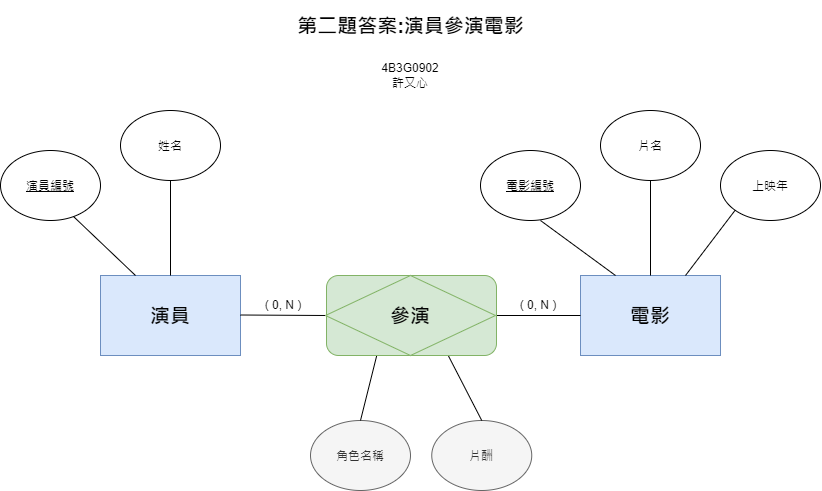

The diagram above was exported from draw.io. Its source (the exported page's mxGraphModel, read from the mxfile embedded in the PNG):
<mxGraphModel dx="1468" dy="751" grid="1" gridSize="10" guides="1" tooltips="1" connect="1" arrows="1" fold="1" page="1" pageScale="1" pageWidth="827" pageHeight="1169" math="0" shadow="0">
  <root>
    <mxCell id="0" />
    <mxCell id="1" parent="0" />
    <mxCell id="-GeWIS2DRV7YX3RJMzJz-1" parent="1" style="rounded=0;whiteSpace=wrap;html=1;fillColor=#dae8fc;strokeColor=#6c8ebf;" value="&lt;font style=&quot;font-size: 20px;&quot;&gt;&lt;b&gt;電影&lt;/b&gt;&lt;/font&gt;" vertex="1">
      <mxGeometry height="80" width="140" x="780" y="325" as="geometry" />
    </mxCell>
    <mxCell id="-GeWIS2DRV7YX3RJMzJz-2" parent="1" style="rounded=0;whiteSpace=wrap;html=1;fillColor=#dae8fc;strokeColor=#6c8ebf;" value="&lt;font style=&quot;font-size: 20px;&quot;&gt;&lt;b&gt;演員&lt;/b&gt;&lt;/font&gt;" vertex="1">
      <mxGeometry height="80" width="140" x="300" y="325" as="geometry" />
    </mxCell>
    <mxCell id="-GeWIS2DRV7YX3RJMzJz-3" parent="1" style="ellipse;whiteSpace=wrap;html=1;shapeInside=1;" value="&lt;u&gt;電影編號&lt;/u&gt;" vertex="1">
      <mxGeometry height="70" width="100" x="680" y="200" as="geometry" />
    </mxCell>
    <mxCell id="-GeWIS2DRV7YX3RJMzJz-4" parent="1" style="ellipse;whiteSpace=wrap;html=1;shapeInside=1;" value="片名" vertex="1">
      <mxGeometry height="70" width="100" x="800" y="160" as="geometry" />
    </mxCell>
    <mxCell id="-GeWIS2DRV7YX3RJMzJz-5" parent="1" style="ellipse;whiteSpace=wrap;html=1;shapeInside=1;" value="上映年" vertex="1">
      <mxGeometry height="70" width="100" x="920" y="200" as="geometry" />
    </mxCell>
    <mxCell id="-GeWIS2DRV7YX3RJMzJz-6" parent="1" style="ellipse;whiteSpace=wrap;html=1;shapeInside=1;" value="姓名&lt;div&gt;&lt;br/&gt;&lt;/div&gt;" vertex="1">
      <mxGeometry height="70" width="100" x="320" y="160" as="geometry" />
    </mxCell>
    <mxCell id="-GeWIS2DRV7YX3RJMzJz-7" parent="1" style="ellipse;whiteSpace=wrap;html=1;shapeInside=1;" value="&lt;u&gt;演員編號&lt;/u&gt;" vertex="1">
      <mxGeometry height="70" width="100" x="200" y="200" as="geometry" />
    </mxCell>
    <mxCell id="-GeWIS2DRV7YX3RJMzJz-8" edge="1" parent="1" source="-GeWIS2DRV7YX3RJMzJz-2" style="endArrow=none;html=1;rounded=0;exitX=0.25;exitY=0;exitDx=0;exitDy=0;entryX=0.73;entryY=0.943;entryDx=0;entryDy=0;entryPerimeter=0;" target="-GeWIS2DRV7YX3RJMzJz-7" value="">
      <mxGeometry height="50" relative="1" width="50" as="geometry">
        <mxPoint x="310" y="325" as="sourcePoint" />
        <mxPoint x="280" y="265" as="targetPoint" />
      </mxGeometry>
    </mxCell>
    <mxCell id="-GeWIS2DRV7YX3RJMzJz-9" edge="1" parent="1" source="-GeWIS2DRV7YX3RJMzJz-2" style="endArrow=none;html=1;rounded=0;exitX=0.5;exitY=0;exitDx=0;exitDy=0;" value="">
      <mxGeometry height="50" relative="1" width="50" as="geometry">
        <mxPoint x="320" y="280" as="sourcePoint" />
        <mxPoint x="370" y="230" as="targetPoint" />
      </mxGeometry>
    </mxCell>
    <mxCell id="-GeWIS2DRV7YX3RJMzJz-10" edge="1" parent="1" source="-GeWIS2DRV7YX3RJMzJz-1" style="endArrow=none;html=1;rounded=0;exitX=0.75;exitY=0;exitDx=0;exitDy=0;entryX=0;entryY=1;entryDx=0;entryDy=0;" target="-GeWIS2DRV7YX3RJMzJz-5" value="">
      <mxGeometry height="50" relative="1" width="50" as="geometry">
        <mxPoint x="890" y="310" as="sourcePoint" />
        <mxPoint x="940" y="260" as="targetPoint" />
      </mxGeometry>
    </mxCell>
    <mxCell id="-GeWIS2DRV7YX3RJMzJz-11" edge="1" parent="1" source="-GeWIS2DRV7YX3RJMzJz-1" style="endArrow=none;html=1;rounded=0;exitX=0.5;exitY=0;exitDx=0;exitDy=0;" value="">
      <mxGeometry height="50" relative="1" width="50" as="geometry">
        <mxPoint x="800" y="280" as="sourcePoint" />
        <mxPoint x="850" y="230" as="targetPoint" />
      </mxGeometry>
    </mxCell>
    <mxCell id="-GeWIS2DRV7YX3RJMzJz-12" edge="1" parent="1" source="-GeWIS2DRV7YX3RJMzJz-1" style="endArrow=none;html=1;rounded=0;exitX=0.25;exitY=0;exitDx=0;exitDy=0;" value="">
      <mxGeometry height="50" relative="1" width="50" as="geometry">
        <mxPoint x="690" y="320" as="sourcePoint" />
        <mxPoint x="740" y="270" as="targetPoint" />
      </mxGeometry>
    </mxCell>
    <mxCell id="-GeWIS2DRV7YX3RJMzJz-14" edge="1" parent="1" style="endArrow=none;html=1;rounded=0;exitX=1;exitY=0.5;exitDx=0;exitDy=0;entryX=0;entryY=0.5;entryDx=0;entryDy=0;" target="-GeWIS2DRV7YX3RJMzJz-13" value="">
      <mxGeometry height="50" relative="1" width="50" as="geometry">
        <mxPoint x="440" y="364.5" as="sourcePoint" />
        <mxPoint x="537" y="364.5" as="targetPoint" />
      </mxGeometry>
    </mxCell>
    <mxCell id="-GeWIS2DRV7YX3RJMzJz-15" edge="1" parent="1" source="-GeWIS2DRV7YX3RJMzJz-13" style="endArrow=none;html=1;rounded=0;entryX=0;entryY=0.5;entryDx=0;entryDy=0;exitX=1;exitY=0.5;exitDx=0;exitDy=0;" target="-GeWIS2DRV7YX3RJMzJz-1" value="">
      <mxGeometry height="50" relative="1" width="50" as="geometry">
        <mxPoint x="695" y="370" as="sourcePoint" />
        <mxPoint x="745" y="320" as="targetPoint" />
      </mxGeometry>
    </mxCell>
    <mxCell id="-GeWIS2DRV7YX3RJMzJz-16" parent="1" style="text;html=1;whiteSpace=wrap;strokeColor=none;fillColor=none;align=center;verticalAlign=middle;rounded=0;" value="( 0, N )" vertex="1">
      <mxGeometry height="30" width="60" x="453" y="340" as="geometry" />
    </mxCell>
    <mxCell id="-GeWIS2DRV7YX3RJMzJz-17" parent="1" style="text;html=1;whiteSpace=wrap;strokeColor=none;fillColor=none;align=center;verticalAlign=middle;rounded=0;" value="( 0, N )" vertex="1">
      <mxGeometry height="30" width="60" x="708" y="340" as="geometry" />
    </mxCell>
    <mxCell id="-GeWIS2DRV7YX3RJMzJz-18" parent="1" style="text;html=1;whiteSpace=wrap;strokeColor=none;fillColor=none;align=center;verticalAlign=middle;rounded=0;" value="&lt;font style=&quot;font-size: 20px;&quot;&gt;&lt;b&gt;第二題答案:演員參演電影&lt;/b&gt;&lt;/font&gt;" vertex="1">
      <mxGeometry height="50" width="242.5" x="488.75" y="50" as="geometry" />
    </mxCell>
    <mxCell id="-GeWIS2DRV7YX3RJMzJz-19" parent="1" style="ellipse;whiteSpace=wrap;html=1;shapeInside=1;fillColor=#f5f5f5;strokeColor=#666666;fontColor=#333333;" value="角色名稱&lt;div&gt;&lt;br/&gt;&lt;/div&gt;" vertex="1">
      <mxGeometry height="70" width="100" x="510" y="470" as="geometry" />
    </mxCell>
    <mxCell id="-GeWIS2DRV7YX3RJMzJz-20" parent="1" style="ellipse;whiteSpace=wrap;html=1;shapeInside=1;fillColor=#f5f5f5;fontColor=#333333;strokeColor=#666666;" value="片酬" vertex="1">
      <mxGeometry height="70" width="100" x="631.25" y="470" as="geometry" />
    </mxCell>
    <mxCell id="-GeWIS2DRV7YX3RJMzJz-21" edge="1" parent="1" source="-GeWIS2DRV7YX3RJMzJz-19" style="endArrow=none;html=1;rounded=0;exitX=0.5;exitY=0;exitDx=0;exitDy=0;" value="">
      <mxGeometry height="50" relative="1" width="50" as="geometry">
        <mxPoint x="580" y="485" as="sourcePoint" />
        <mxPoint x="580" y="390" as="targetPoint" />
      </mxGeometry>
    </mxCell>
    <mxCell id="-GeWIS2DRV7YX3RJMzJz-22" edge="1" parent="1" source="-GeWIS2DRV7YX3RJMzJz-20" style="endArrow=none;html=1;rounded=0;exitX=0.5;exitY=0;exitDx=0;exitDy=0;" value="">
      <mxGeometry height="50" relative="1" width="50" as="geometry">
        <mxPoint x="620" y="470" as="sourcePoint" />
        <mxPoint x="640" y="390" as="targetPoint" />
      </mxGeometry>
    </mxCell>
    <mxCell id="-GeWIS2DRV7YX3RJMzJz-23" parent="1" style="text;html=1;whiteSpace=wrap;strokeColor=none;fillColor=none;align=center;verticalAlign=middle;rounded=0;" value="4B3G0902&lt;div&gt;許又心&lt;/div&gt;" vertex="1">
      <mxGeometry height="30" width="60" x="580" y="110" as="geometry" />
    </mxCell>
    <mxCell id="sWbKELXQgWsEo_KjjWEe-1" parent="1" style="rounded=1;whiteSpace=wrap;html=1;fillColor=#d5e8d4;strokeColor=#82b366;" value="" vertex="1">
      <mxGeometry height="80" width="170" x="526" y="325" as="geometry" />
    </mxCell>
    <mxCell id="-GeWIS2DRV7YX3RJMzJz-13" parent="1" style="rhombus;whiteSpace=wrap;html=1;shapeInside=1;fillColor=#d5e8d4;strokeColor=#82b366;" value="&lt;font style=&quot;font-size: 20px;&quot;&gt;&lt;b&gt;參演&lt;/b&gt;&lt;/font&gt;" vertex="1">
      <mxGeometry height="80" width="170" x="525" y="325" as="geometry" />
    </mxCell>
  </root>
</mxGraphModel>